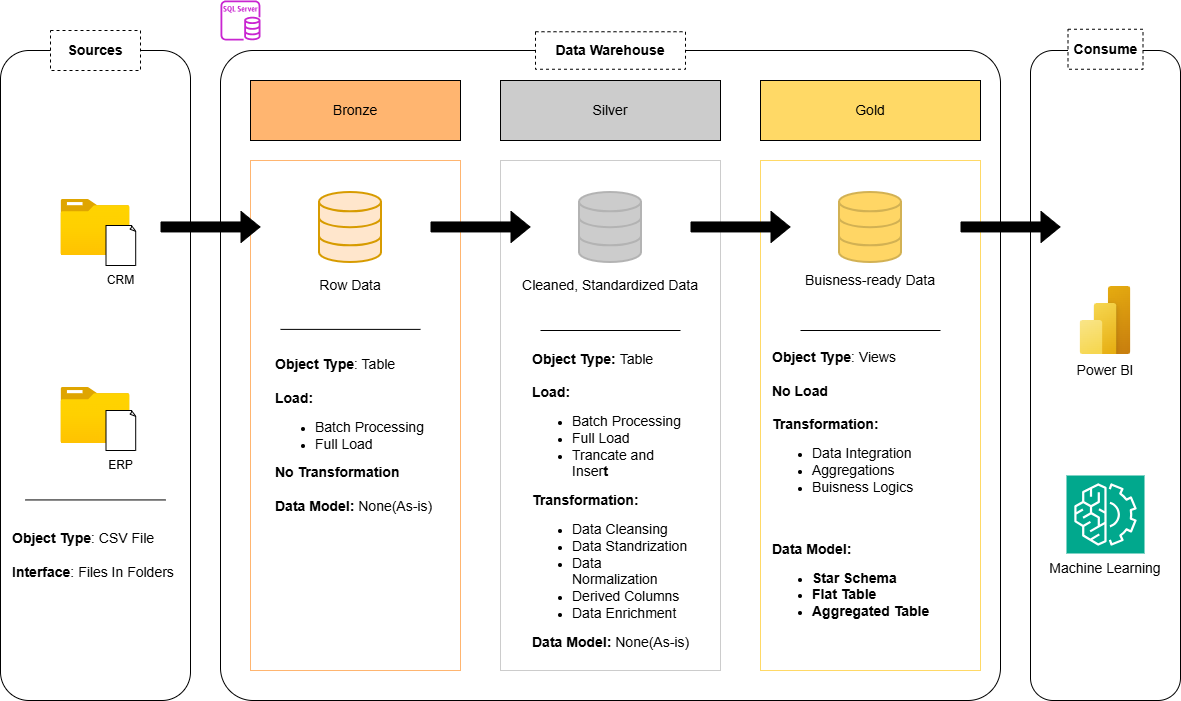

The diagram above was exported from draw.io. Its source (the exported page's mxGraphModel, read from the mxfile embedded in the PNG):
<mxGraphModel dx="693" dy="597" grid="1" gridSize="10" guides="1" tooltips="1" connect="1" arrows="1" fold="1" page="1" pageScale="1" pageWidth="827" pageHeight="1169" math="0" shadow="0">
  <root>
    <mxCell id="0" />
    <mxCell id="1" parent="0" />
    <mxCell id="JgaOzlGitlD-mgcLdTFL-57" parent="1" style="rounded=1;whiteSpace=wrap;html=1;" value="" vertex="1">
      <mxGeometry height="650" width="190" x="190" y="200" as="geometry" />
    </mxCell>
    <mxCell id="JgaOzlGitlD-mgcLdTFL-58" parent="1" style="rounded=0;whiteSpace=wrap;html=1;fillColor=default;strokeColor=default;dashed=1;" value="&lt;font style=&quot;font-size: 14px;&quot;&gt;&lt;b&gt;Sources&lt;/b&gt;&lt;/font&gt;" vertex="1">
      <mxGeometry height="40" width="90" x="240" y="180" as="geometry" />
    </mxCell>
    <mxCell id="JgaOzlGitlD-mgcLdTFL-59" parent="1" style="rounded=1;whiteSpace=wrap;html=1;arcSize=5;" value="" vertex="1">
      <mxGeometry height="650" width="780" x="410" y="200" as="geometry" />
    </mxCell>
    <mxCell id="JgaOzlGitlD-mgcLdTFL-60" parent="1" style="rounded=1;whiteSpace=wrap;html=1;" value="" vertex="1">
      <mxGeometry height="650" width="150" x="1220" y="200" as="geometry" />
    </mxCell>
    <mxCell id="JgaOzlGitlD-mgcLdTFL-61" parent="1" style="rounded=0;whiteSpace=wrap;html=1;strokeColor=default;dashed=1;" value="&lt;font style=&quot;font-size: 14px;&quot;&gt;&lt;b&gt;Consume&lt;/b&gt;&lt;/font&gt;" vertex="1">
      <mxGeometry height="40" width="75" x="1257.5" y="178.75" as="geometry" />
    </mxCell>
    <mxCell id="JgaOzlGitlD-mgcLdTFL-62" parent="1" style="rounded=0;whiteSpace=wrap;html=1;fillColor=#FFB570;" value="&lt;font style=&quot;font-size: 14px;&quot;&gt;Bronze&lt;/font&gt;" vertex="1">
      <mxGeometry height="60" width="210" x="440" y="230" as="geometry" />
    </mxCell>
    <mxCell id="JgaOzlGitlD-mgcLdTFL-63" parent="1" style="rounded=0;whiteSpace=wrap;html=1;fillColor=#CCCCCC;" value="&lt;font style=&quot;font-size: 14px;&quot;&gt;Silver&lt;/font&gt;" vertex="1">
      <mxGeometry height="60" width="220" x="690" y="230" as="geometry" />
    </mxCell>
    <mxCell id="JgaOzlGitlD-mgcLdTFL-64" parent="1" style="rounded=0;whiteSpace=wrap;html=1;fillColor=#FFD966;" value="&lt;font style=&quot;font-size: 14px;&quot;&gt;Gold&lt;/font&gt;" vertex="1">
      <mxGeometry height="60" width="220" x="950" y="230" as="geometry" />
    </mxCell>
    <mxCell id="JgaOzlGitlD-mgcLdTFL-65" parent="1" style="rounded=0;whiteSpace=wrap;html=1;strokeColor=#FFB570;" value="" vertex="1">
      <mxGeometry height="510" width="210" x="440" y="310" as="geometry" />
    </mxCell>
    <mxCell id="JgaOzlGitlD-mgcLdTFL-66" parent="1" style="rounded=0;whiteSpace=wrap;html=1;strokeColor=#CCCCCC;" value="" vertex="1">
      <mxGeometry height="510" width="220" x="690" y="310" as="geometry" />
    </mxCell>
    <mxCell id="JgaOzlGitlD-mgcLdTFL-67" parent="1" style="rounded=0;whiteSpace=wrap;html=1;strokeColor=#FFD966;" value="" vertex="1">
      <mxGeometry height="510" width="220" x="950" y="310" as="geometry" />
    </mxCell>
    <mxCell id="JgaOzlGitlD-mgcLdTFL-68" parent="1" style="image;aspect=fixed;html=1;points=[];align=center;fontSize=12;image=img/lib/azure2/general/Folder_Blank.svg;" value="" vertex="1">
      <mxGeometry height="56.00000000000001" width="69" x="250.5" y="349" as="geometry" />
    </mxCell>
    <mxCell id="JgaOzlGitlD-mgcLdTFL-69" parent="1" style="whiteSpace=wrap;html=1;shape=mxgraph.basic.document" value="" vertex="1">
      <mxGeometry height="40" width="30" x="295.5" y="375" as="geometry" />
    </mxCell>
    <mxCell id="JgaOzlGitlD-mgcLdTFL-70" parent="1" style="rounded=0;whiteSpace=wrap;html=1;strokeColor=none;" value="CRM" vertex="1">
      <mxGeometry height="20" width="49" x="286" y="420" as="geometry" />
    </mxCell>
    <mxCell id="JgaOzlGitlD-mgcLdTFL-71" parent="1" style="image;aspect=fixed;html=1;points=[];align=center;fontSize=12;image=img/lib/azure2/general/Folder_Blank.svg;" value="" vertex="1">
      <mxGeometry height="56.00000000000001" width="69" x="250.5" y="537" as="geometry" />
    </mxCell>
    <mxCell id="JgaOzlGitlD-mgcLdTFL-72" parent="1" style="whiteSpace=wrap;html=1;shape=mxgraph.basic.document" value="" vertex="1">
      <mxGeometry height="40" width="30" x="295.5" y="560" as="geometry" />
    </mxCell>
    <mxCell id="JgaOzlGitlD-mgcLdTFL-73" parent="1" style="rounded=0;whiteSpace=wrap;html=1;strokeColor=none;" value="ERP" vertex="1">
      <mxGeometry height="20" width="49" x="286" y="605" as="geometry" />
    </mxCell>
    <mxCell id="JgaOzlGitlD-mgcLdTFL-74" parent="1" style="html=1;verticalLabelPosition=bottom;align=center;labelBackgroundColor=#ffffff;verticalAlign=top;strokeWidth=2;strokeColor=#d79b00;shadow=0;dashed=0;shape=mxgraph.ios7.icons.data;fillColor=#ffe6cc;" value="" vertex="1">
      <mxGeometry height="70" width="62" x="509" y="342" as="geometry" />
    </mxCell>
    <mxCell id="JgaOzlGitlD-mgcLdTFL-75" parent="1" style="html=1;verticalLabelPosition=bottom;align=center;labelBackgroundColor=#ffffff;verticalAlign=top;strokeWidth=2;strokeColor=#B3B3B3;shadow=0;dashed=0;shape=mxgraph.ios7.icons.data;fillColor=#CCCCCC;" value="" vertex="1">
      <mxGeometry height="70" width="62" x="769" y="342" as="geometry" />
    </mxCell>
    <mxCell id="JgaOzlGitlD-mgcLdTFL-76" parent="1" style="html=1;verticalLabelPosition=bottom;align=center;labelBackgroundColor=#ffffff;verticalAlign=top;strokeWidth=2;strokeColor=#D2B153;shadow=0;dashed=0;shape=mxgraph.ios7.icons.data;fillColor=#FFD665;" value="" vertex="1">
      <mxGeometry height="70" width="62" x="1029" y="342" as="geometry" />
    </mxCell>
    <mxCell id="JgaOzlGitlD-mgcLdTFL-77" edge="1" parent="1" style="shape=flexArrow;endArrow=classic;html=1;rounded=0;fillColor=#000000;" value="">
      <mxGeometry height="50" relative="1" width="50" as="geometry">
        <mxPoint x="350" y="376.44000000000005" as="sourcePoint" />
        <mxPoint x="450" y="376.44000000000005" as="targetPoint" />
      </mxGeometry>
    </mxCell>
    <mxCell id="JgaOzlGitlD-mgcLdTFL-78" edge="1" parent="1" style="shape=flexArrow;endArrow=classic;html=1;rounded=0;fillColor=#000000;" value="">
      <mxGeometry height="50" relative="1" width="50" as="geometry">
        <mxPoint x="620" y="376.44000000000005" as="sourcePoint" />
        <mxPoint x="720" y="376.44000000000005" as="targetPoint" />
      </mxGeometry>
    </mxCell>
    <mxCell id="JgaOzlGitlD-mgcLdTFL-79" edge="1" parent="1" style="shape=flexArrow;endArrow=classic;html=1;rounded=0;fillColor=#000000;" value="">
      <mxGeometry height="50" relative="1" width="50" as="geometry">
        <mxPoint x="880" y="376.44000000000005" as="sourcePoint" />
        <mxPoint x="980" y="376.44000000000005" as="targetPoint" />
      </mxGeometry>
    </mxCell>
    <mxCell id="JgaOzlGitlD-mgcLdTFL-80" parent="1" style="text;html=1;whiteSpace=wrap;strokeColor=none;fillColor=none;align=center;verticalAlign=middle;rounded=0;" value="&lt;font style=&quot;font-size: 14px;&quot;&gt;Row Data&lt;/font&gt;" vertex="1">
      <mxGeometry height="30" width="80" x="500" y="420" as="geometry" />
    </mxCell>
    <mxCell id="JgaOzlGitlD-mgcLdTFL-81" parent="1" style="text;html=1;whiteSpace=wrap;strokeColor=none;fillColor=none;align=center;verticalAlign=middle;rounded=0;" value="&lt;font style=&quot;font-size: 14px;&quot;&gt;Cleaned, Standardized Data&lt;/font&gt;" vertex="1">
      <mxGeometry height="30" width="200" x="700" y="420" as="geometry" />
    </mxCell>
    <mxCell id="JgaOzlGitlD-mgcLdTFL-82" parent="1" style="text;html=1;whiteSpace=wrap;strokeColor=none;fillColor=none;align=center;verticalAlign=middle;rounded=0;" value="&lt;font style=&quot;font-size: 14px;&quot;&gt;Buisness-ready Data&lt;/font&gt;" vertex="1">
      <mxGeometry height="30" width="160" x="980" y="415" as="geometry" />
    </mxCell>
    <mxCell id="JgaOzlGitlD-mgcLdTFL-83" parent="1" style="text;html=1;whiteSpace=wrap;strokeColor=none;fillColor=none;align=left;verticalAlign=middle;rounded=0;" value="&lt;font style=&quot;font-size: 14px;&quot;&gt;&lt;b style=&quot;&quot;&gt;Object Type&lt;/b&gt;: CSV File&lt;/font&gt;&lt;div&gt;&lt;font style=&quot;font-size: 14px;&quot;&gt;&lt;br&gt;&lt;/font&gt;&lt;/div&gt;&lt;div&gt;&lt;font style=&quot;font-size: 14px;&quot;&gt;&lt;b style=&quot;&quot;&gt;Interface&lt;/b&gt;: Files In Folders&lt;/font&gt;&lt;/div&gt;" vertex="1">
      <mxGeometry height="30" width="170" x="200" y="690" as="geometry" />
    </mxCell>
    <mxCell id="JgaOzlGitlD-mgcLdTFL-84" parent="1" style="text;html=1;whiteSpace=wrap;strokeColor=none;fillColor=none;align=left;verticalAlign=middle;rounded=0;" value="&lt;font style=&quot;font-size: 14px;&quot;&gt;&lt;b style=&quot;&quot;&gt;Object Type&lt;/b&gt;: Table&lt;/font&gt;&lt;div&gt;&lt;font style=&quot;font-size: 14px;&quot;&gt;&lt;br&gt;&lt;/font&gt;&lt;/div&gt;&lt;div&gt;&lt;b&gt;&lt;font style=&quot;font-size: 14px;&quot;&gt;Load:&amp;nbsp;&lt;/font&gt;&lt;/b&gt;&lt;/div&gt;&lt;div&gt;&lt;ul&gt;&lt;li&gt;&lt;font style=&quot;font-size: 14px;&quot;&gt;Batch Processing&lt;/font&gt;&lt;/li&gt;&lt;li&gt;&lt;font style=&quot;font-size: 14px;&quot;&gt;Full Load&lt;/font&gt;&lt;/li&gt;&lt;/ul&gt;&lt;/div&gt;&lt;div&gt;&lt;b&gt;&lt;font style=&quot;font-size: 14px;&quot;&gt;No Transformation&lt;/font&gt;&lt;/b&gt;&lt;/div&gt;&lt;div&gt;&lt;b&gt;&lt;font style=&quot;font-size: 14px;&quot;&gt;&lt;br&gt;&lt;/font&gt;&lt;/b&gt;&lt;/div&gt;&lt;div&gt;&lt;font style=&quot;font-size: 14px;&quot;&gt;&lt;b style=&quot;&quot;&gt;Data Model: &lt;/b&gt;None(As-is)&lt;/font&gt;&lt;/div&gt;" vertex="1">
      <mxGeometry height="160" width="165" x="462.5" y="505" as="geometry" />
    </mxCell>
    <mxCell id="JgaOzlGitlD-mgcLdTFL-85" parent="1" style="text;html=1;whiteSpace=wrap;strokeColor=none;fillColor=none;align=left;verticalAlign=middle;rounded=0;" value="&lt;font style=&quot;font-size: 14px;&quot;&gt;&lt;b style=&quot;&quot;&gt;Object Type: &lt;/b&gt;Table&lt;/font&gt;&lt;div&gt;&lt;b&gt;&lt;font style=&quot;font-size: 14px;&quot;&gt;&lt;br&gt;&lt;/font&gt;&lt;/b&gt;&lt;/div&gt;&lt;div&gt;&lt;b&gt;&lt;font style=&quot;font-size: 14px;&quot;&gt;Load:&amp;nbsp;&lt;/font&gt;&lt;/b&gt;&lt;/div&gt;&lt;div&gt;&lt;ul&gt;&lt;li&gt;&lt;font style=&quot;font-size: 14px;&quot;&gt;Batch Processing&lt;/font&gt;&lt;/li&gt;&lt;li&gt;&lt;font style=&quot;font-size: 14px;&quot;&gt;Full Load&lt;/font&gt;&lt;/li&gt;&lt;li&gt;&lt;font style=&quot;font-size: 14px;&quot;&gt;Trancate and Inser&lt;b&gt;t&lt;/b&gt;&lt;/font&gt;&lt;/li&gt;&lt;/ul&gt;&lt;/div&gt;&lt;div&gt;&lt;b&gt;&lt;font style=&quot;font-size: 14px;&quot;&gt;Transformation:&lt;/font&gt;&lt;/b&gt;&lt;/div&gt;&lt;div&gt;&lt;ul&gt;&lt;li&gt;&lt;font style=&quot;font-size: 14px;&quot;&gt;Data Cleansing&lt;/font&gt;&lt;/li&gt;&lt;li&gt;&lt;font style=&quot;font-size: 14px;&quot;&gt;Data Standrization&lt;/font&gt;&lt;/li&gt;&lt;li&gt;&lt;font style=&quot;font-size: 14px;&quot;&gt;Data Normalization&lt;/font&gt;&lt;/li&gt;&lt;li&gt;&lt;font style=&quot;font-size: 14px;&quot;&gt;Derived Columns&lt;/font&gt;&lt;/li&gt;&lt;li&gt;&lt;font style=&quot;font-size: 14px;&quot;&gt;Data Enrichment&lt;/font&gt;&lt;/li&gt;&lt;/ul&gt;&lt;/div&gt;&lt;div&gt;&lt;font style=&quot;font-size: 14px;&quot;&gt;&lt;b style=&quot;&quot;&gt;Data Model: &lt;/b&gt;None(As-is)&lt;/font&gt;&lt;/div&gt;" vertex="1">
      <mxGeometry height="30" width="160" x="720" y="635" as="geometry" />
    </mxCell>
    <mxCell id="JgaOzlGitlD-mgcLdTFL-86" parent="1" style="text;html=1;whiteSpace=wrap;strokeColor=none;fillColor=none;align=left;verticalAlign=middle;rounded=0;" value="&lt;font style=&quot;font-size: 14px;&quot;&gt;&lt;b style=&quot;&quot;&gt;Object Type&lt;/b&gt;: Views&lt;/font&gt;&lt;div&gt;&lt;font style=&quot;font-size: 14px;&quot;&gt;&lt;br&gt;&lt;/font&gt;&lt;/div&gt;&lt;div&gt;&lt;b&gt;&lt;font style=&quot;font-size: 14px;&quot;&gt;No Load&lt;/font&gt;&lt;/b&gt;&lt;/div&gt;&lt;div&gt;&lt;b&gt;&lt;font style=&quot;font-size: 14px;&quot;&gt;&lt;br&gt;&lt;/font&gt;&lt;/b&gt;&lt;/div&gt;&lt;div&gt;&lt;b&gt;&lt;font style=&quot;font-size: 14px;&quot;&gt;Transformation:&lt;/font&gt;&lt;/b&gt;&lt;/div&gt;&lt;div&gt;&lt;ul&gt;&lt;li&gt;&lt;font style=&quot;font-size: 14px;&quot;&gt;Data Integration&lt;/font&gt;&lt;/li&gt;&lt;li&gt;&lt;font style=&quot;font-size: 14px;&quot;&gt;Aggregations&lt;/font&gt;&lt;/li&gt;&lt;li&gt;&lt;font style=&quot;font-size: 14px;&quot;&gt;Buisness Logics&lt;/font&gt;&lt;/li&gt;&lt;/ul&gt;&lt;/div&gt;&lt;div&gt;&lt;b&gt;&lt;font style=&quot;font-size: 14px;&quot;&gt;&lt;br&gt;&lt;/font&gt;&lt;/b&gt;&lt;/div&gt;&lt;div&gt;&lt;b&gt;&lt;font style=&quot;font-size: 14px;&quot;&gt;&lt;br&gt;&lt;/font&gt;&lt;/b&gt;&lt;/div&gt;&lt;div&gt;&lt;b&gt;&lt;font style=&quot;font-size: 14px;&quot;&gt;Data Model:&amp;nbsp;&lt;/font&gt;&lt;/b&gt;&lt;/div&gt;&lt;div&gt;&lt;ul&gt;&lt;li&gt;&lt;b&gt;&lt;font style=&quot;font-size: 14px;&quot;&gt;Star Schema&lt;/font&gt;&lt;/b&gt;&lt;/li&gt;&lt;li&gt;&lt;b&gt;&lt;font style=&quot;font-size: 14px;&quot;&gt;Flat Table&lt;/font&gt;&lt;/b&gt;&lt;/li&gt;&lt;li&gt;&lt;b&gt;&lt;font style=&quot;font-size: 14px;&quot;&gt;Aggregated Table&lt;/font&gt;&lt;/b&gt;&lt;/li&gt;&lt;/ul&gt;&lt;/div&gt;" vertex="1">
      <mxGeometry height="30" width="160" x="960" y="625" as="geometry" />
    </mxCell>
    <mxCell id="JgaOzlGitlD-mgcLdTFL-87" parent="1" style="sketch=0;outlineConnect=0;fontColor=#232F3E;gradientColor=none;fillColor=#C925D1;strokeColor=none;dashed=0;verticalLabelPosition=bottom;verticalAlign=top;align=center;html=1;fontSize=12;fontStyle=0;aspect=fixed;pointerEvents=1;shape=mxgraph.aws4.rds_sql_server_instance;" value="" vertex="1">
      <mxGeometry height="40" width="40" x="410" y="150" as="geometry" />
    </mxCell>
    <mxCell id="JgaOzlGitlD-mgcLdTFL-88" edge="1" parent="1" style="endArrow=none;html=1;rounded=0;" value="">
      <mxGeometry height="50" relative="1" width="50" as="geometry">
        <mxPoint x="470" y="478.89" as="sourcePoint" />
        <mxPoint x="610" y="478.89" as="targetPoint" />
      </mxGeometry>
    </mxCell>
    <mxCell id="JgaOzlGitlD-mgcLdTFL-89" edge="1" parent="1" style="endArrow=none;html=1;rounded=0;" value="">
      <mxGeometry height="50" relative="1" width="50" as="geometry">
        <mxPoint x="730" y="480" as="sourcePoint" />
        <mxPoint x="870" y="480" as="targetPoint" />
      </mxGeometry>
    </mxCell>
    <mxCell id="JgaOzlGitlD-mgcLdTFL-90" edge="1" parent="1" style="endArrow=none;html=1;rounded=0;" value="">
      <mxGeometry height="50" relative="1" width="50" as="geometry">
        <mxPoint x="990" y="480" as="sourcePoint" />
        <mxPoint x="1130" y="480" as="targetPoint" />
      </mxGeometry>
    </mxCell>
    <mxCell id="JgaOzlGitlD-mgcLdTFL-91" edge="1" parent="1" style="shape=flexArrow;endArrow=classic;html=1;rounded=0;fillColor=#000000;" value="">
      <mxGeometry height="50" relative="1" width="50" as="geometry">
        <mxPoint x="1150" y="376.44000000000005" as="sourcePoint" />
        <mxPoint x="1250" y="376.44000000000005" as="targetPoint" />
      </mxGeometry>
    </mxCell>
    <mxCell id="JgaOzlGitlD-mgcLdTFL-92" parent="1" style="text;html=1;whiteSpace=wrap;strokeColor=default;fillColor=default;align=center;verticalAlign=middle;rounded=0;dashed=1;" value="&lt;font style=&quot;font-size: 14px;&quot;&gt;&lt;b&gt;Data Warehouse&lt;/b&gt;&lt;/font&gt;" vertex="1">
      <mxGeometry height="37.5" width="150" x="725" y="181.25" as="geometry" />
    </mxCell>
    <mxCell id="JgaOzlGitlD-mgcLdTFL-93" parent="1" style="image;aspect=fixed;html=1;points=[];align=center;fontSize=12;image=img/lib/azure2/power_platform/PowerBI.svg;" value="" vertex="1">
      <mxGeometry height="68" width="51" x="1269.5" y="436" as="geometry" />
    </mxCell>
    <mxCell id="JgaOzlGitlD-mgcLdTFL-94" parent="1" style="sketch=0;points=[[0,0,0],[0.25,0,0],[0.5,0,0],[0.75,0,0],[1,0,0],[0,1,0],[0.25,1,0],[0.5,1,0],[0.75,1,0],[1,1,0],[0,0.25,0],[0,0.5,0],[0,0.75,0],[1,0.25,0],[1,0.5,0],[1,0.75,0]];outlineConnect=0;fontColor=#232F3E;fillColor=#01A88D;strokeColor=#ffffff;dashed=0;verticalLabelPosition=bottom;verticalAlign=top;align=center;html=1;fontSize=12;fontStyle=0;aspect=fixed;shape=mxgraph.aws4.resourceIcon;resIcon=mxgraph.aws4.machine_learning;" value="" vertex="1">
      <mxGeometry height="78" width="78" x="1256" y="625" as="geometry" />
    </mxCell>
    <mxCell id="JgaOzlGitlD-mgcLdTFL-95" parent="1" style="text;html=1;whiteSpace=wrap;strokeColor=none;fillColor=none;align=center;verticalAlign=middle;rounded=0;" value="&lt;font style=&quot;font-size: 14px;&quot;&gt;Power BI&lt;/font&gt;" vertex="1">
      <mxGeometry height="30" width="60" x="1265" y="505" as="geometry" />
    </mxCell>
    <mxCell id="JgaOzlGitlD-mgcLdTFL-96" parent="1" style="text;html=1;whiteSpace=wrap;strokeColor=none;fillColor=none;align=center;verticalAlign=middle;rounded=0;" value="&lt;font style=&quot;font-size: 14px;&quot;&gt;Machine Learning&lt;/font&gt;" vertex="1">
      <mxGeometry height="30" width="130" x="1230" y="703" as="geometry" />
    </mxCell>
    <mxCell id="JgaOzlGitlD-mgcLdTFL-97" edge="1" parent="1" style="endArrow=none;html=1;rounded=0;" value="">
      <mxGeometry height="50" relative="1" width="50" as="geometry">
        <mxPoint x="215" y="649.44" as="sourcePoint" />
        <mxPoint x="355" y="649.44" as="targetPoint" />
      </mxGeometry>
    </mxCell>
  </root>
</mxGraphModel>